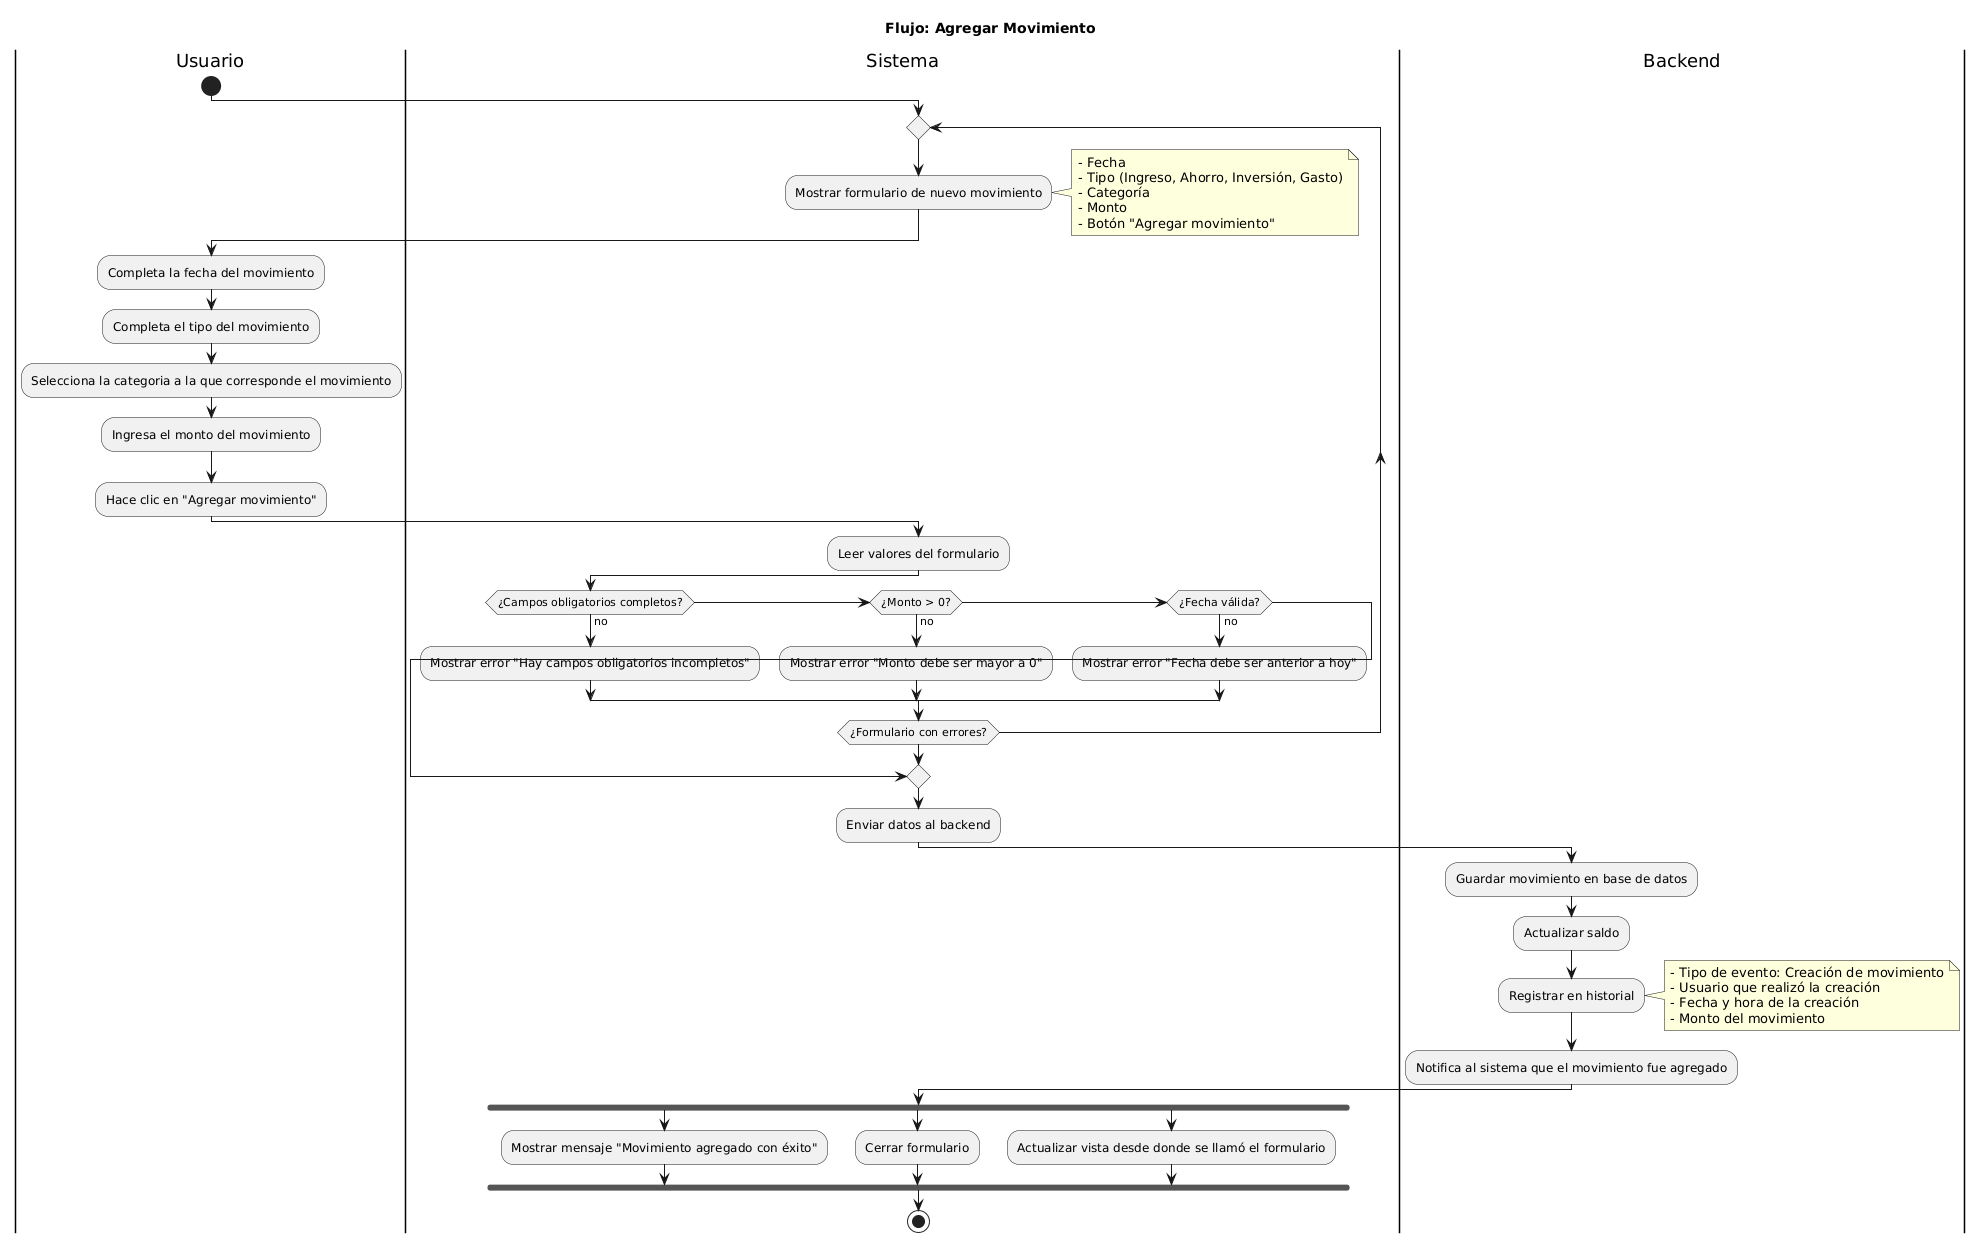

The diagram above was rendered by PlantUML. Its source (embedded in the PNG):
@startuml
title Flujo: Agregar Movimiento

|Usuario|
start

  |Sistema|
   repeat
  :Mostrar formulario de nuevo movimiento;
  note right
    - Fecha 
    - Tipo (Ingreso, Ahorro, Inversión, Gasto)
    - Categoría 
    - Monto
    - Botón "Agregar movimiento"
  end note

  |Usuario|
  :Completa la fecha del movimiento;
  :Completa el tipo del movimiento;
  :Selecciona la categoria a la que corresponde el movimiento;
  :Ingresa el monto del movimiento;
  :Hace clic en "Agregar movimiento";

  |Sistema|
  :Leer valores del formulario;

  if (¿Campos obligatorios completos?) then (no)
    :Mostrar error "Hay campos obligatorios incompletos";
  elseif (¿Monto > 0?) then (no)
    :Mostrar error "Monto debe ser mayor a 0";
  elseif (¿Fecha válida?) then (no)
    :Mostrar error "Fecha debe ser anterior a hoy";
  else
    break
  endif

repeat while (¿Formulario con errores?)
:Enviar datos al backend;

|Backend|
:Guardar movimiento en base de datos;
:Actualizar saldo;
:Registrar en historial;
note right
  - Tipo de evento: Creación de movimiento
  - Usuario que realizó la creación
  - Fecha y hora de la creación
  - Monto del movimiento
end note
:Notifica al sistema que el movimiento fue agregado;

|Sistema|
fork
  :Mostrar mensaje "Movimiento agregado con éxito";
fork again
  :Cerrar formulario;
fork again
:Actualizar vista desde donde se llamó el formulario;
end fork
stop
@enduml